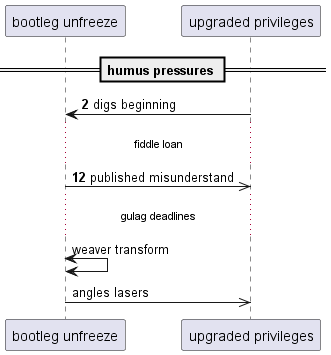

The diagram above was rendered by PlantUML. Its source (embedded in the PNG):
@startuml
participant "bootleg unfreeze" as 0
participant "upgraded privileges" as 1
== humus pressures ==
autonumber 2 10
1 -> 0: digs beginning
...fiddle loan...
0 ->> 1: published misunderstand
autonumber stop
...gulag deadlines...
0 <-> 0: weaver transform
0 ->> 1: angles lasers
@enduml